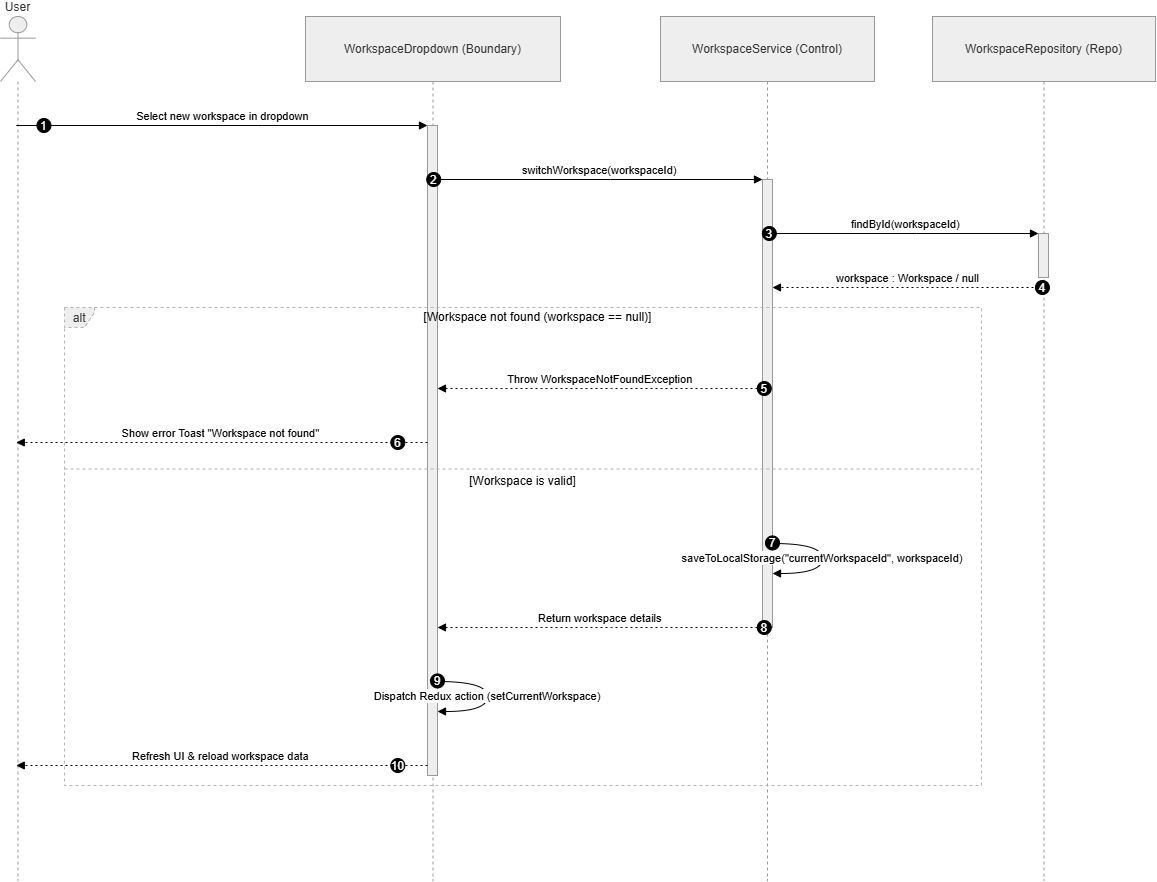

The diagram above was exported from draw.io. Its source (the exported page's mxGraphModel, read from the mxfile embedded in the PNG):
<mxGraphModel dx="2289" dy="1564" grid="1" gridSize="10" guides="1" tooltips="1" connect="1" arrows="1" fold="1" page="1" pageScale="1" pageWidth="827" pageHeight="1169" math="0" shadow="0">
  <root>
    <mxCell id="0" />
    <mxCell id="1" parent="0" />
    <mxCell id="6L48BjwV9zY0k0pZPGYU-1" parent="1" style="shape=umlLifeline;perimeter=lifelinePerimeter;whiteSpace=wrap;container=1;dropTarget=0;collapsible=0;recursiveResize=0;outlineConnect=0;portConstraint=eastwest;newEdgeStyle={&quot;edgeStyle&quot;:&quot;elbowEdgeStyle&quot;,&quot;elbow&quot;:&quot;vertical&quot;,&quot;curved&quot;:0,&quot;rounded&quot;:0};participant=umlActor;verticalAlign=bottom;labelPosition=center;verticalLabelPosition=top;align=center;size=65;fillColor=light-dark(#eeeeee,#1f2020);strokeColor=light-dark(#999999,#cccccc);fontColor=light-dark(#333333,#cccccc);" value="User" vertex="1">
      <mxGeometry height="864" width="35" x="20" y="20" as="geometry" />
    </mxCell>
    <mxCell id="6L48BjwV9zY0k0pZPGYU-2" parent="1" style="shape=umlLifeline;perimeter=lifelinePerimeter;whiteSpace=wrap;container=1;dropTarget=0;collapsible=0;recursiveResize=0;outlineConnect=0;portConstraint=eastwest;newEdgeStyle={&quot;edgeStyle&quot;:&quot;elbowEdgeStyle&quot;,&quot;elbow&quot;:&quot;vertical&quot;,&quot;curved&quot;:0,&quot;rounded&quot;:0};size=65;fillColor=light-dark(#eeeeee,#1f2020);strokeColor=light-dark(#999999,#cccccc);fontColor=light-dark(#333333,#cccccc);" value="WorkspaceDropdown (Boundary)" vertex="1">
      <mxGeometry height="864" width="255" x="325" y="20" as="geometry" />
    </mxCell>
    <mxCell id="6L48BjwV9zY0k0pZPGYU-3" parent="6L48BjwV9zY0k0pZPGYU-2" style="points=[];perimeter=orthogonalPerimeter;outlineConnect=0;targetShapes=umlLifeline;portConstraint=eastwest;newEdgeStyle={&quot;edgeStyle&quot;:&quot;elbowEdgeStyle&quot;,&quot;elbow&quot;:&quot;vertical&quot;,&quot;curved&quot;:0,&quot;rounded&quot;:0};fillColor=light-dark(#eeeeee,#1f2020);strokeColor=light-dark(#999999,#cccccc);fontColor=light-dark(#333333,#cccccc);" value="" vertex="1">
      <mxGeometry height="650" width="10" x="122" y="109" as="geometry" />
    </mxCell>
    <mxCell id="6L48BjwV9zY0k0pZPGYU-4" parent="1" style="shape=umlLifeline;perimeter=lifelinePerimeter;whiteSpace=wrap;container=1;dropTarget=0;collapsible=0;recursiveResize=0;outlineConnect=0;portConstraint=eastwest;newEdgeStyle={&quot;edgeStyle&quot;:&quot;elbowEdgeStyle&quot;,&quot;elbow&quot;:&quot;vertical&quot;,&quot;curved&quot;:0,&quot;rounded&quot;:0};size=65;fillColor=light-dark(#eeeeee,#1f2020);strokeColor=light-dark(#999999,#cccccc);fontColor=light-dark(#333333,#cccccc);" value="WorkspaceService (Control)" vertex="1">
      <mxGeometry height="864" width="214" x="680" y="20" as="geometry" />
    </mxCell>
    <mxCell id="6L48BjwV9zY0k0pZPGYU-5" parent="6L48BjwV9zY0k0pZPGYU-4" style="points=[];perimeter=orthogonalPerimeter;outlineConnect=0;targetShapes=umlLifeline;portConstraint=eastwest;newEdgeStyle={&quot;edgeStyle&quot;:&quot;elbowEdgeStyle&quot;,&quot;elbow&quot;:&quot;vertical&quot;,&quot;curved&quot;:0,&quot;rounded&quot;:0};fillColor=light-dark(#eeeeee,#1f2020);strokeColor=light-dark(#999999,#cccccc);fontColor=light-dark(#333333,#cccccc);" value="" vertex="1">
      <mxGeometry height="448" width="10" x="102" y="163" as="geometry" />
    </mxCell>
    <mxCell id="6L48BjwV9zY0k0pZPGYU-6" parent="1" style="shape=umlLifeline;perimeter=lifelinePerimeter;whiteSpace=wrap;container=1;dropTarget=0;collapsible=0;recursiveResize=0;outlineConnect=0;portConstraint=eastwest;newEdgeStyle={&quot;edgeStyle&quot;:&quot;elbowEdgeStyle&quot;,&quot;elbow&quot;:&quot;vertical&quot;,&quot;curved&quot;:0,&quot;rounded&quot;:0};size=65;fillColor=light-dark(#eeeeee,#1f2020);strokeColor=light-dark(#999999,#cccccc);fontColor=light-dark(#333333,#cccccc);" value="WorkspaceRepository (Repo)" vertex="1">
      <mxGeometry height="864" width="223" x="952" y="20" as="geometry" />
    </mxCell>
    <mxCell id="6L48BjwV9zY0k0pZPGYU-7" parent="6L48BjwV9zY0k0pZPGYU-6" style="points=[];perimeter=orthogonalPerimeter;outlineConnect=0;targetShapes=umlLifeline;portConstraint=eastwest;newEdgeStyle={&quot;edgeStyle&quot;:&quot;elbowEdgeStyle&quot;,&quot;elbow&quot;:&quot;vertical&quot;,&quot;curved&quot;:0,&quot;rounded&quot;:0};fillColor=light-dark(#eeeeee,#1f2020);strokeColor=light-dark(#999999,#cccccc);fontColor=light-dark(#333333,#cccccc);" value="" vertex="1">
      <mxGeometry height="44" width="10" x="106" y="217" as="geometry" />
    </mxCell>
    <mxCell id="6L48BjwV9zY0k0pZPGYU-8" parent="1" style="shape=umlFrame;dashed=1;pointerEvents=0;dropTarget=0;strokeColor=#B3B3B3;height=20;width=30;fillColor=light-dark(#eeeeee,#1f2020);fontColor=light-dark(#333333,#cccccc);" value="alt" vertex="1">
      <mxGeometry height="478" width="917" x="84" y="311" as="geometry" />
    </mxCell>
    <mxCell id="6L48BjwV9zY0k0pZPGYU-9" parent="6L48BjwV9zY0k0pZPGYU-8" style="text;strokeColor=none;fillColor=none;align=center;verticalAlign=middle;whiteSpace=wrap;" value="[Workspace not found (workspace == null)]" vertex="1">
      <mxGeometry height="20" width="887" x="30" as="geometry" />
    </mxCell>
    <mxCell id="6L48BjwV9zY0k0pZPGYU-10" parent="6L48BjwV9zY0k0pZPGYU-8" style="shape=line;dashed=1;whiteSpace=wrap;verticalAlign=top;labelPosition=center;verticalLabelPosition=middle;align=center;strokeColor=#B3B3B3;" value="[Workspace is valid]" vertex="1">
      <mxGeometry height="3" width="917" y="160" as="geometry" />
    </mxCell>
    <mxCell id="6L48BjwV9zY0k0pZPGYU-11" edge="1" parent="1" source="6L48BjwV9zY0k0pZPGYU-1" style="verticalAlign=bottom;edgeStyle=elbowEdgeStyle;elbow=vertical;curved=0;rounded=0;endArrow=block;" target="6L48BjwV9zY0k0pZPGYU-3" value="Select new workspace in dropdown">
      <mxGeometry relative="1" as="geometry">
        <Array as="points">
          <mxPoint x="282" y="129" />
        </Array>
      </mxGeometry>
    </mxCell>
    <mxCell id="6L48BjwV9zY0k0pZPGYU-12" parent="6L48BjwV9zY0k0pZPGYU-11" style="ellipse;aspect=fixed;fillColor=#000000;align=center;fontColor=#FFFFFF;" value="1" vertex="1">
      <mxGeometry height="14" relative="1" width="14" as="geometry">
        <mxPoint x="-186" y="-7" as="offset" />
      </mxGeometry>
    </mxCell>
    <mxCell id="6L48BjwV9zY0k0pZPGYU-13" edge="1" parent="1" source="6L48BjwV9zY0k0pZPGYU-3" style="verticalAlign=bottom;edgeStyle=elbowEdgeStyle;elbow=vertical;curved=0;rounded=0;endArrow=block;" target="6L48BjwV9zY0k0pZPGYU-5" value="switchWorkspace(workspaceId)">
      <mxGeometry relative="1" as="geometry">
        <Array as="points">
          <mxPoint x="630" y="183" />
        </Array>
      </mxGeometry>
    </mxCell>
    <mxCell id="6L48BjwV9zY0k0pZPGYU-14" parent="6L48BjwV9zY0k0pZPGYU-13" style="ellipse;aspect=fixed;fillColor=#000000;align=center;fontColor=#FFFFFF;" value="2" vertex="1">
      <mxGeometry height="14" relative="1" width="14" as="geometry">
        <mxPoint x="-173" y="-7" as="offset" />
      </mxGeometry>
    </mxCell>
    <mxCell id="6L48BjwV9zY0k0pZPGYU-15" edge="1" parent="1" source="6L48BjwV9zY0k0pZPGYU-5" style="verticalAlign=bottom;edgeStyle=elbowEdgeStyle;elbow=vertical;curved=0;rounded=0;endArrow=block;" target="6L48BjwV9zY0k0pZPGYU-7" value="findById(workspaceId)">
      <mxGeometry relative="1" as="geometry">
        <Array as="points">
          <mxPoint x="936" y="237" />
        </Array>
      </mxGeometry>
    </mxCell>
    <mxCell id="6L48BjwV9zY0k0pZPGYU-16" parent="6L48BjwV9zY0k0pZPGYU-15" style="ellipse;aspect=fixed;fillColor=#000000;align=center;fontColor=#FFFFFF;" value="3" vertex="1">
      <mxGeometry height="14" relative="1" width="14" as="geometry">
        <mxPoint x="-143.5" y="-7" as="offset" />
      </mxGeometry>
    </mxCell>
    <mxCell id="6L48BjwV9zY0k0pZPGYU-17" edge="1" parent="1" source="6L48BjwV9zY0k0pZPGYU-6" style="verticalAlign=bottom;edgeStyle=elbowEdgeStyle;elbow=vertical;curved=0;rounded=0;dashed=1;dashPattern=2 3;endArrow=block;" target="6L48BjwV9zY0k0pZPGYU-5" value="workspace : Workspace / null">
      <mxGeometry relative="1" as="geometry">
        <Array as="points">
          <mxPoint x="937" y="291" />
        </Array>
      </mxGeometry>
    </mxCell>
    <mxCell id="6L48BjwV9zY0k0pZPGYU-18" parent="6L48BjwV9zY0k0pZPGYU-17" style="ellipse;aspect=fixed;fillColor=#000000;align=center;fontColor=#FFFFFF;" value="4" vertex="1">
      <mxGeometry height="14" relative="1" width="14" as="geometry">
        <mxPoint x="127.5" y="-7" as="offset" />
      </mxGeometry>
    </mxCell>
    <mxCell id="6L48BjwV9zY0k0pZPGYU-19" edge="1" parent="1" source="6L48BjwV9zY0k0pZPGYU-5" style="verticalAlign=bottom;edgeStyle=elbowEdgeStyle;elbow=vertical;curved=0;rounded=0;dashed=1;dashPattern=2 3;endArrow=block;" target="6L48BjwV9zY0k0pZPGYU-3" value="Throw WorkspaceNotFoundException">
      <mxGeometry relative="1" as="geometry">
        <Array as="points">
          <mxPoint x="631" y="392" />
        </Array>
      </mxGeometry>
    </mxCell>
    <mxCell id="6L48BjwV9zY0k0pZPGYU-20" parent="6L48BjwV9zY0k0pZPGYU-19" style="ellipse;aspect=fixed;fillColor=#000000;align=center;fontColor=#FFFFFF;" value="5" vertex="1">
      <mxGeometry height="14" relative="1" width="14" as="geometry">
        <mxPoint x="157" y="-7" as="offset" />
      </mxGeometry>
    </mxCell>
    <mxCell id="6L48BjwV9zY0k0pZPGYU-21" edge="1" parent="1" source="6L48BjwV9zY0k0pZPGYU-3" style="verticalAlign=bottom;edgeStyle=elbowEdgeStyle;elbow=vertical;curved=0;rounded=0;dashed=1;dashPattern=2 3;endArrow=block;" target="6L48BjwV9zY0k0pZPGYU-1" value="Show error Toast &quot;Workspace not found&quot;">
      <mxGeometry relative="1" as="geometry">
        <Array as="points">
          <mxPoint x="283" y="446" />
        </Array>
      </mxGeometry>
    </mxCell>
    <mxCell id="6L48BjwV9zY0k0pZPGYU-22" parent="6L48BjwV9zY0k0pZPGYU-21" style="ellipse;aspect=fixed;fillColor=#000000;align=center;fontColor=#FFFFFF;" value="6" vertex="1">
      <mxGeometry height="14" relative="1" width="14" as="geometry">
        <mxPoint x="170" y="-7" as="offset" />
      </mxGeometry>
    </mxCell>
    <mxCell id="6L48BjwV9zY0k0pZPGYU-23" edge="1" parent="1" source="6L48BjwV9zY0k0pZPGYU-5" style="curved=1;endArrow=block;rounded=0;" target="6L48BjwV9zY0k0pZPGYU-5" value="saveToLocalStorage(&quot;currentWorkspaceId&quot;, workspaceId)">
      <mxGeometry relative="1" as="geometry">
        <Array as="points">
          <mxPoint x="842" y="547" />
          <mxPoint x="842" y="577" />
        </Array>
      </mxGeometry>
    </mxCell>
    <mxCell id="6L48BjwV9zY0k0pZPGYU-24" parent="6L48BjwV9zY0k0pZPGYU-23" style="ellipse;aspect=fixed;fillColor=#000000;align=center;fontColor=#FFFFFF;" value="7" vertex="1">
      <mxGeometry height="14" relative="1" width="14" as="geometry">
        <mxPoint x="-57" y="-22" as="offset" />
      </mxGeometry>
    </mxCell>
    <mxCell id="6L48BjwV9zY0k0pZPGYU-25" edge="1" parent="1" source="6L48BjwV9zY0k0pZPGYU-5" style="verticalAlign=bottom;edgeStyle=elbowEdgeStyle;elbow=vertical;curved=0;rounded=0;dashed=1;dashPattern=2 3;endArrow=block;" target="6L48BjwV9zY0k0pZPGYU-3" value="Return workspace details">
      <mxGeometry relative="1" as="geometry">
        <Array as="points">
          <mxPoint x="631" y="631" />
        </Array>
      </mxGeometry>
    </mxCell>
    <mxCell id="6L48BjwV9zY0k0pZPGYU-26" parent="6L48BjwV9zY0k0pZPGYU-25" style="ellipse;aspect=fixed;fillColor=#000000;align=center;fontColor=#FFFFFF;" value="8" vertex="1">
      <mxGeometry height="14" relative="1" width="14" as="geometry">
        <mxPoint x="157" y="-7" as="offset" />
      </mxGeometry>
    </mxCell>
    <mxCell id="6L48BjwV9zY0k0pZPGYU-27" edge="1" parent="1" source="6L48BjwV9zY0k0pZPGYU-3" style="curved=1;endArrow=block;rounded=0;" target="6L48BjwV9zY0k0pZPGYU-3" value="Dispatch Redux action (setCurrentWorkspace)">
      <mxGeometry relative="1" as="geometry">
        <Array as="points">
          <mxPoint x="507" y="685" />
          <mxPoint x="507" y="715" />
        </Array>
      </mxGeometry>
    </mxCell>
    <mxCell id="6L48BjwV9zY0k0pZPGYU-28" parent="6L48BjwV9zY0k0pZPGYU-27" style="ellipse;aspect=fixed;fillColor=#000000;align=center;fontColor=#FFFFFF;" value="9" vertex="1">
      <mxGeometry height="14" relative="1" width="14" as="geometry">
        <mxPoint x="-57" y="-22" as="offset" />
      </mxGeometry>
    </mxCell>
    <mxCell id="6L48BjwV9zY0k0pZPGYU-29" edge="1" parent="1" source="6L48BjwV9zY0k0pZPGYU-3" style="verticalAlign=bottom;edgeStyle=elbowEdgeStyle;elbow=vertical;curved=0;rounded=0;dashed=1;dashPattern=2 3;endArrow=block;" target="6L48BjwV9zY0k0pZPGYU-1" value="Refresh UI &amp; reload workspace data">
      <mxGeometry relative="1" as="geometry">
        <Array as="points">
          <mxPoint x="283" y="769" />
        </Array>
      </mxGeometry>
    </mxCell>
    <mxCell id="6L48BjwV9zY0k0pZPGYU-30" parent="6L48BjwV9zY0k0pZPGYU-29" style="ellipse;aspect=fixed;fillColor=#000000;align=center;fontColor=#FFFFFF;" value="10" vertex="1">
      <mxGeometry height="14" relative="1" width="14" as="geometry">
        <mxPoint x="170" y="-7" as="offset" />
      </mxGeometry>
    </mxCell>
  </root>
</mxGraphModel>